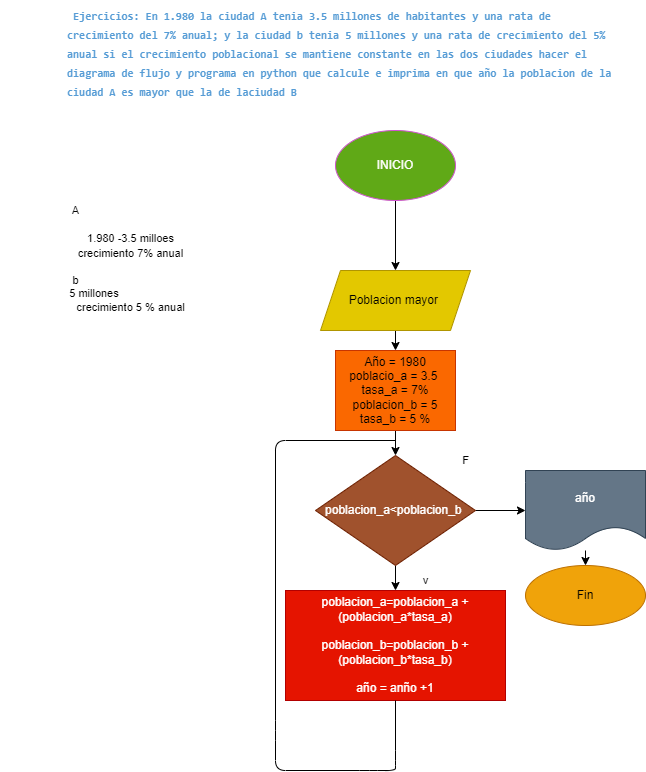

The diagram above was exported from draw.io. Its source (the exported page's mxGraphModel, read from the mxfile embedded in the PNG):
<mxGraphModel dx="686" dy="470" grid="1" gridSize="10" guides="1" tooltips="1" connect="1" arrows="1" fold="1" page="1" pageScale="1" pageWidth="827" pageHeight="1169" math="0" shadow="0">
  <root>
    <mxCell id="0" />
    <mxCell id="1" parent="0" />
    <mxCell id="2" value="&lt;div style=&quot;color: rgb(212 , 212 , 212) ; font-family: &amp;#34;consolas&amp;#34; , &amp;#34;courier new&amp;#34; , monospace ; font-weight: normal ; line-height: 19px&quot;&gt;&lt;div&gt;&lt;span style=&quot;color: rgb(86 , 156 , 214) ; font-weight: bold&quot;&gt;&lt;font style=&quot;font-size: 11px&quot;&gt;&amp;nbsp;Ejercicios: En 1.980 la ciudad A tenia 3.5 millones de habitantes y una rata de crecimiento del 7% anual; y la ciudad b tenia 5 millones y una rata de crecimiento del 5% anual si el crecimiento poblacional se mantiene constante en las dos ciudades hacer el diagrama de flujo y programa en python que calcule e imprima en que año la poblacion de la ciudad A es mayor que la de laciudad B &lt;/font&gt;&lt;/span&gt;&lt;/div&gt;&lt;br&gt;&lt;/div&gt;" style="text;whiteSpace=wrap;html=1;fillColor=none;" parent="1" vertex="1">
      <mxGeometry x="170" y="20" width="550" height="150" as="geometry" />
    </mxCell>
    <mxCell id="5" value="" style="edgeStyle=none;html=1;" parent="1" source="3" target="4" edge="1">
      <mxGeometry relative="1" as="geometry" />
    </mxCell>
    <mxCell id="3" value="INICIO" style="ellipse;whiteSpace=wrap;html=1;fillColor=#60a917;fontColor=#ffffff;strokeColor=#CF53CF;" parent="1" vertex="1">
      <mxGeometry x="440" y="150" width="120" height="70" as="geometry" />
    </mxCell>
    <mxCell id="7" value="" style="edgeStyle=none;html=1;" parent="1" source="4" target="6" edge="1">
      <mxGeometry relative="1" as="geometry" />
    </mxCell>
    <mxCell id="4" value="Poblacion mayor&amp;nbsp;" style="shape=parallelogram;perimeter=parallelogramPerimeter;whiteSpace=wrap;html=1;fixedSize=1;strokeColor=#B09500;fillColor=#e3c800;fontColor=#000000;" parent="1" vertex="1">
      <mxGeometry x="425" y="290" width="150" height="60" as="geometry" />
    </mxCell>
    <mxCell id="13" value="" style="edgeStyle=none;html=1;fontSize=11;" parent="1" source="6" target="12" edge="1">
      <mxGeometry relative="1" as="geometry" />
    </mxCell>
    <mxCell id="6" value="Año = 1980&lt;br&gt;poblacio_a = 3.5&amp;nbsp;&lt;br&gt;tasa_a = 7%&lt;br&gt;poblacion_b = 5&lt;br&gt;tasa_b = 5 %" style="whiteSpace=wrap;html=1;fillColor=#fa6800;strokeColor=#C73500;fontColor=#000000;" parent="1" vertex="1">
      <mxGeometry x="440" y="370" width="120" height="80" as="geometry" />
    </mxCell>
    <mxCell id="8" value="&lt;font style=&quot;font-size: 11px&quot;&gt;1.980 -3.5 milloes&lt;br&gt;&amp;nbsp;crecimiento 7% anual&amp;nbsp;&lt;/font&gt;" style="text;html=1;align=center;verticalAlign=middle;resizable=0;points=[];autosize=1;strokeColor=none;fillColor=none;" parent="1" vertex="1">
      <mxGeometry x="170" y="250" width="130" height="30" as="geometry" />
    </mxCell>
    <mxCell id="9" value="A" style="text;html=1;align=center;verticalAlign=middle;resizable=0;points=[];autosize=1;strokeColor=none;fillColor=none;fontSize=11;" parent="1" vertex="1">
      <mxGeometry x="170" y="220" width="20" height="20" as="geometry" />
    </mxCell>
    <mxCell id="10" value="b" style="text;html=1;align=center;verticalAlign=middle;resizable=0;points=[];autosize=1;strokeColor=none;fillColor=none;fontSize=11;" parent="1" vertex="1">
      <mxGeometry x="170" y="290" width="20" height="20" as="geometry" />
    </mxCell>
    <mxCell id="11" value="5 millones&amp;nbsp;&lt;br&gt;&amp;nbsp; &amp;nbsp; &amp;nbsp; &amp;nbsp; &amp;nbsp; &amp;nbsp; &amp;nbsp; &amp;nbsp; &amp;nbsp; &amp;nbsp; &amp;nbsp; &amp;nbsp;crecimiento 5 % anual" style="text;html=1;align=center;verticalAlign=middle;resizable=0;points=[];autosize=1;strokeColor=none;fillColor=none;fontSize=11;" parent="1" vertex="1">
      <mxGeometry x="105" y="305" width="190" height="30" as="geometry" />
    </mxCell>
    <mxCell id="15" value="" style="edgeStyle=none;html=1;fontSize=11;" parent="1" source="12" target="14" edge="1">
      <mxGeometry relative="1" as="geometry" />
    </mxCell>
    <mxCell id="17" value="" style="edgeStyle=none;html=1;fontSize=11;" parent="1" source="12" target="16" edge="1">
      <mxGeometry relative="1" as="geometry" />
    </mxCell>
    <mxCell id="12" value="poblacion_a&amp;lt;poblacion_b&amp;nbsp;" style="rhombus;whiteSpace=wrap;html=1;fillColor=#a0522d;strokeColor=#6D1F00;fontColor=#ffffff;" parent="1" vertex="1">
      <mxGeometry x="420" y="475" width="160" height="110" as="geometry" />
    </mxCell>
    <mxCell id="14" value="poblacion_a=poblacion_a +(poblacion_a*tasa_a)&lt;br&gt;&lt;br&gt;poblacion_b=poblacion_b +(poblacion_b*tasa_b)&lt;br&gt;&lt;br&gt;año = anño +1&lt;br&gt;" style="whiteSpace=wrap;html=1;fillColor=#e51400;strokeColor=#B20000;fontColor=#ffffff;" parent="1" vertex="1">
      <mxGeometry x="390" y="610" width="220" height="110" as="geometry" />
    </mxCell>
    <mxCell id="19" value="" style="edgeStyle=none;html=1;fontSize=11;" parent="1" source="16" target="18" edge="1">
      <mxGeometry relative="1" as="geometry" />
    </mxCell>
    <mxCell id="16" value="año" style="shape=document;whiteSpace=wrap;html=1;boundedLbl=1;fillColor=#647687;strokeColor=#314354;fontColor=#ffffff;" parent="1" vertex="1">
      <mxGeometry x="630" y="490" width="120" height="80" as="geometry" />
    </mxCell>
    <mxCell id="18" value="Fin" style="ellipse;whiteSpace=wrap;html=1;fillColor=#f0a30a;strokeColor=#BD7000;fontColor=#000000;" parent="1" vertex="1">
      <mxGeometry x="630" y="585" width="120" height="60" as="geometry" />
    </mxCell>
    <mxCell id="20" value="" style="endArrow=none;html=1;fontSize=11;exitX=0.5;exitY=1;exitDx=0;exitDy=0;" parent="1" source="14" edge="1">
      <mxGeometry width="50" height="50" relative="1" as="geometry">
        <mxPoint x="430" y="590" as="sourcePoint" />
        <mxPoint x="500" y="460" as="targetPoint" />
        <Array as="points">
          <mxPoint x="500" y="780" />
          <mxPoint x="500" y="790" />
          <mxPoint x="474" y="790" />
          <mxPoint x="380" y="790" />
          <mxPoint x="380" y="750" />
          <mxPoint x="380" y="460" />
        </Array>
      </mxGeometry>
    </mxCell>
    <mxCell id="21" value="v" style="text;html=1;align=center;verticalAlign=middle;resizable=0;points=[];autosize=1;strokeColor=none;fillColor=none;fontSize=11;" parent="1" vertex="1">
      <mxGeometry x="520" y="590" width="20" height="20" as="geometry" />
    </mxCell>
    <mxCell id="22" value="F" style="text;html=1;align=center;verticalAlign=middle;resizable=0;points=[];autosize=1;strokeColor=none;fillColor=none;fontSize=11;" parent="1" vertex="1">
      <mxGeometry x="560" y="470" width="20" height="20" as="geometry" />
    </mxCell>
  </root>
</mxGraphModel>